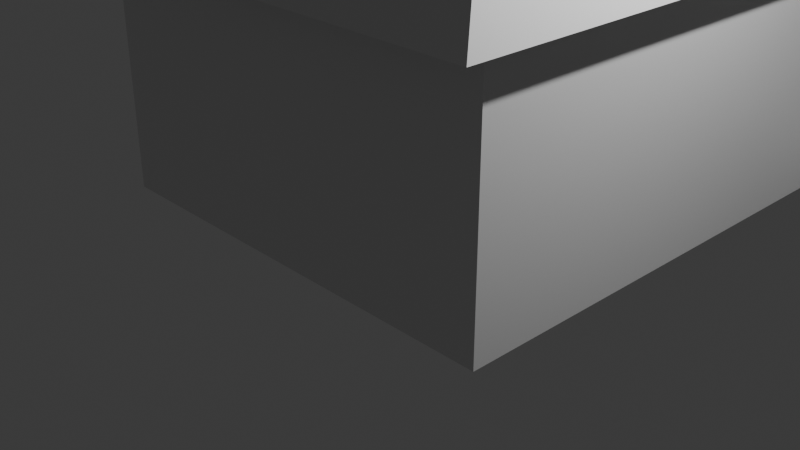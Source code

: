 # Source: poste.blend  (saved by Blender 4.5.88; exported with 4.5.12 LTS)
import bpy
from mathutils import Matrix  # noqa: F401  (used for matrix-valued properties, if any)

bpy.ops.wm.read_factory_settings(use_empty=True)
scene = bpy.context.scene
scene.name = 'Scene'

# ---- collections
col_collection = bpy.data.collections.new('Collection'); scene.collection.children.link(col_collection)

# ---- materials (node trees are filled in below, after node groups)
mat_material = bpy.data.materials.new('Material')
mat_material.alpha_threshold = 0.0
mat_material.roughness = 0.5
mat_material.line_color = (0.0, 0.0, 0.0, 1.0)

# ---- material node trees
mat_material.use_nodes = True; mat_material.node_tree.nodes.clear()
_N = mat_material.node_tree.nodes; _L = mat_material.node_tree.links
n0 = _N.new('ShaderNodeOutputMaterial'); n0.name = 'Material Output'; n0.location = (200, 100)
n1 = _N.new('ShaderNodeBsdfPrincipled'); n1.name = 'Principled BSDF'; n1.location = (-200, 100)
n1.inputs[3].default_value = 1.45
_L.new(n1.outputs[0], n0.inputs[0])
n0.is_active_output = True

# ---- world
world_world = bpy.data.worlds.new('World'); scene.world = world_world
world_world.use_nodes = True; world_world.node_tree.nodes.clear()
_N = world_world.node_tree.nodes; _L = world_world.node_tree.links
n0 = _N.new('ShaderNodeOutputWorld'); n0.name = 'World Output'; n0.location = (200, 100)
n1 = _N.new('ShaderNodeBackground'); n1.name = 'Background'; n1.location = (-200, 100)
n1.inputs[0].default_value = (0.05088, 0.05088, 0.05088, 1.0)
_L.new(n1.outputs[0], n0.inputs[0])
n0.is_active_output = True
world_world.color = (0.05088, 0.05088, 0.05088)
world_world.sun_shadow_jitter_overblur = 0.0

# ---- cameras
cam_camera = bpy.data.cameras.new('Camera')
cam_camera.clip_end = 100.0
cam_camera.ortho_scale = 7.314

# ---- lights
light_light = bpy.data.lights.new('Light', 'POINT')
light_light.energy = 1000.0
light_light.shadow_soft_size = 0.1

# ---- meshes
me_cube = bpy.data.meshes.new('Cube')
me_cube.from_pydata([(0.8189, 0.859, 1.0), (1.0, 1.0, -1.0), (1.0, 1.0, 0.2877), (0.0, 1.125, 0.2736), (1.076, 0.0, 0.2736), (0.8189, 0.0, 1.0), (1.076, 1.125, 0.2736), (1.0, 0.0, -1.0), (0.0, 1.0, -1.0), (0.0, 0.859, 1.0), (0.0, 0.0, -1.0), (0.0, 0.0, 1.0), (1.0, 0.0, 0.2877), (0.0, 1.0, 0.2877), (-0.8189, 0.859, 1.0), (-1.0, 1.0, -1.0), (-1.0, 1.0, 0.2877), (-1.076, 0.0, 0.2736), (-0.8189, 0.0, 1.0), (-1.076, 1.125, 0.2736), (-1.0, 0.0, -1.0), (-1.0, 0.0, 0.2877), (0.8189, -0.859, 1.0), (1.0, -1.0, -1.0), (1.0, -1.0, 0.2877), (0.0, -1.125, 0.2736), (1.076, -1.125, 0.2736), (0.0, -1.0, -1.0), (0.0, -0.859, 1.0), (0.0, -1.0, 0.2877), (-0.8189, -0.859, 1.0), (-1.0, -1.0, -1.0), (-1.0, -1.0, 0.2877), (-1.076, -1.125, 0.2736), (1.0, -0.3655, -1.0), (0.8189, -0.3139, 1.0), (1.076, -0.4111, 0.2736), (0.0, -0.3139, 1.0), (0.0, -0.3655, -1.0), (1.0, -0.3655, 0.2877), (-1.0, -0.3655, -1.0), (-0.8189, -0.3139, 1.0), (-1.076, -0.4111, 0.2736), (-1.0, -0.3655, 0.2877), (1.0, -0.6827, -1.0), (-1.0, -0.6827, -1.0), (0.8189, -0.5864, 1.0), (1.076, -0.7679, 0.2736), (0.0, -0.5864, 1.0), (0.0, -0.6827, -1.0), (1.0, -0.6827, 0.2877), (-0.8189, -0.5864, 1.0), (-1.076, -0.7679, 0.2736), (-1.0, -0.6827, 0.2877), (1.0, 1.0, -0.2851), (1.0, 0.0, -0.2851), (0.0, 1.0, -0.2851), (-1.0, 1.0, -0.2851), (-1.0, 0.0, -0.2851), (1.0, -1.0, -0.2851), (0.0, -1.0, -0.2851), (-1.0, -1.0, -0.2851), (-1.0, -0.3655, -0.2851), (1.0, -0.3655, -0.2851), (1.0, -0.6827, -0.2851), (-1.0, -0.6827, -0.2851), (1.0, -0.7224, -1.0), (-1.0, -0.7224, -1.0), (0.8189, -0.6205, 1.0), (1.076, -0.8124, 0.2736), (0.0, -0.6205, 1.0), (0.0, -0.7224, -1.0), (1.0, -0.7224, 0.2877), (-0.8189, -0.6205, 1.0), (-1.076, -0.8124, 0.2736), (-1.0, -0.7224, 0.2877), (-1.0, -0.7224, -0.2851), (1.0, -0.7224, -0.2851), (0.8189, -0.2711, 1.0), (1.076, -0.355, 0.2736), (0.0, -0.2711, 1.0), (0.0, -0.3157, -1.0), (1.0, -0.3157, 0.2877), (-0.8189, -0.2711, 1.0), (-1.076, -0.355, 0.2736), (-1.0, -0.3157, 0.2877), (1.0, -0.3157, -1.0), (-1.0, -0.3157, -1.0), (-1.0, -0.3157, -0.2851), (1.0, -0.3157, -0.2851), (1.0, -0.3655, -0.2231), (1.0, -0.6827, -0.2231), (1.0, 1.0, -0.2231), (1.0, 0.0, -0.2231), (0.0, 1.0, -0.2231), (-1.0, 1.0, -0.2231), (-1.0, 0.0, -0.2231), (1.0, -1.0, -0.2231), (0.0, -1.0, -0.2231), (-1.0, -1.0, -0.2231), (-1.0, -0.3655, -0.2231), (-1.0, -0.6827, -0.2231), (-1.0, -0.7224, -0.2231), (1.0, -0.7224, -0.2231), (-1.0, -0.3157, -0.2231), (1.0, -0.3157, -0.2231), (1.156, 0.833, -1.001), (1.156, 0.833, -0.398), (1.156, 1.094, -1.001), (1.156, 1.094, -0.398), (1.477, 0.833, -1.001), (1.477, 0.833, -0.398), (1.477, 1.094, -1.001), (1.477, 1.094, -0.398), (1.156, 0.8631, -1.001), (1.156, 0.8631, -0.398), (1.477, 0.8631, -1.001), (1.477, 0.8631, -0.398), (1.156, 1.063, -0.398), (1.477, 1.063, -1.001), (1.156, 1.063, -1.001), (1.477, 1.063, -0.398), (1.431, 1.094, -1.001), (1.431, 1.094, -0.398), (1.431, 0.833, -1.001), (1.431, 0.833, -0.398), (1.431, 0.8631, -0.398), (1.431, 0.8631, -1.001), (1.431, 1.063, -1.001), (1.431, 1.063, -0.398), (1.21, 1.094, -1.001), (1.21, 0.833, -0.398), (1.21, 0.8631, -1.001), (1.21, 1.063, -1.001), (1.21, 1.094, -0.398), (1.21, 0.833, -1.001), (1.21, 0.8631, -0.398), (1.21, 1.063, -0.398), (1.156, 0.833, -0.8596), (1.156, 1.094, -0.8596), (1.477, 1.094, -0.8596), (1.477, 0.833, -0.8596), (1.477, 0.8631, -0.8596), (1.156, 0.8631, -0.8596), (1.477, 1.063, -0.8596), (1.156, 1.063, -0.8596), (1.431, 0.833, -0.8596), (1.431, 1.094, -0.8596), (1.21, 1.094, -0.8596), (1.21, 0.833, -0.8596)], [], [(94, 13, 2, 92), (3, 9, 0, 6), (6, 0, 5, 4), (8, 1, 7, 10), (92, 2, 12, 93), (0, 9, 11, 5), (13, 3, 6, 2), (2, 6, 4, 12), (94, 95, 16, 13), (3, 19, 14, 9), (19, 17, 18, 14), (8, 10, 20, 15), (95, 96, 21, 16), (14, 18, 11, 9), (13, 16, 19, 3), (16, 21, 17, 19), (98, 97, 24, 29), (25, 26, 22, 28), (79, 4, 5, 78), (81, 10, 7, 86), (105, 93, 12, 82), (78, 5, 11, 80), (29, 24, 26, 25), (82, 12, 4, 79), (98, 29, 32, 99), (25, 28, 30, 33), (84, 83, 18, 17), (81, 87, 20, 10), (104, 85, 21, 96), (83, 80, 11, 18), (29, 25, 33, 32), (85, 84, 17, 21), (53, 52, 42, 43), (51, 48, 37, 41), (101, 53, 43, 100), (49, 45, 40, 38), (52, 51, 41, 42), (50, 39, 36, 47), (46, 35, 37, 48), (91, 90, 39, 50), (49, 38, 34, 44), (47, 36, 35, 46), (69, 47, 46, 68), (71, 49, 44, 66), (103, 91, 50, 72), (68, 46, 48, 70), (72, 50, 47, 69), (74, 73, 51, 52), (71, 67, 45, 49), (102, 75, 53, 101), (73, 70, 48, 51), (75, 74, 52, 53), (67, 76, 65, 45), (66, 44, 64, 77), (44, 34, 63, 64), (45, 65, 62, 40), (87, 88, 58, 20), (27, 60, 61, 31), (86, 7, 55, 89), (27, 23, 59, 60), (15, 20, 58, 57), (8, 15, 57, 56), (1, 54, 55, 7), (8, 56, 54, 1), (23, 66, 77, 59), (31, 61, 76, 67), (32, 33, 74, 75), (30, 28, 70, 73), (99, 32, 75, 102), (27, 31, 67, 71), (33, 30, 73, 74), (24, 72, 69, 26), (22, 68, 70, 28), (97, 103, 72, 24), (27, 71, 66, 23), (26, 69, 68, 22), (34, 86, 89, 63), (40, 62, 88, 87), (43, 42, 84, 85), (41, 37, 80, 83), (100, 43, 85, 104), (38, 40, 87, 81), (42, 41, 83, 84), (39, 82, 79, 36), (35, 78, 80, 37), (90, 105, 82, 39), (38, 81, 86, 34), (36, 79, 78, 35), (63, 89, 105, 90), (62, 100, 104, 88), (59, 77, 103, 97), (61, 99, 102, 76), (76, 102, 101, 65), (77, 64, 91, 103), (64, 63, 90, 91), (65, 101, 100, 62), (88, 104, 96, 58), (60, 98, 99, 61), (89, 55, 93, 105), (60, 59, 97, 98), (57, 58, 96, 95), (56, 57, 95, 94), (54, 92, 93, 55), (56, 94, 92, 54), (145, 118, 109, 139), (147, 123, 113, 140), (142, 117, 111, 141), (149, 131, 107, 138), (127, 116, 110, 124), (136, 115, 107, 131), (137, 118, 115, 136), (144, 121, 117, 142), (138, 107, 115, 143), (140, 113, 121, 144), (122, 112, 119, 128), (134, 109, 118, 137), (143, 115, 118, 145), (113, 123, 129, 121), (121, 129, 126, 117), (117, 126, 125, 111), (141, 111, 125, 146), (148, 134, 123, 147), (139, 109, 134, 148), (114, 132, 135, 106), (108, 130, 133, 120), (123, 134, 137, 129), (129, 137, 136, 126), (126, 136, 131, 125), (146, 125, 131, 149), (108, 139, 148, 130), (110, 141, 146, 124), (112, 140, 144, 119), (106, 138, 143, 114), (135, 149, 138, 106), (116, 142, 141, 110), (122, 147, 140, 112), (120, 145, 139, 108), (146, 141, 142, 144, 140, 147, 148, 139, 145, 143, 138, 149), (114, 143, 149, 135), (120, 130, 148, 145), (116, 124, 146, 142), (119, 144, 147, 122)])
_uv = me_cube.uv_layers.new(name='UVMap')
_uv.uv.foreach_set('vector', [0.4721, 0.375, 0.536, 0.375, 0.536, 0.5, 0.4721, 0.5, 0.5413, 0.375, 0.625, 0.375, 0.625, 0.5, 0.5413, 0.5, 0.5413, 0.5, 0.625, 0.5, 0.625, 0.625, 0.5413, 0.625, 0.25, 0.5, 0.375, 0.5, 0.375, 0.625, 0.25, 0.625, 0.4721, 0.5, 0.536, 0.5, 0.536, 0.625, 0.4721, 0.625, 0.625, 0.5, 0.75, 0.5, 0.75, 0.625, 0.625, 0.625, 0.536, 0.375, 0.5413, 0.375, 0.5413, 0.5, 0.536, 0.5, 0.536, 0.5, 0.5413, 0.5, 0.5413, 0.625, 0.536, 0.625, 0.4721, 0.375, 0.4721, 0.5, 0.536, 0.5, 0.536, 0.375, 0.5413, 0.375, 0.5413, 0.5, 0.625, 0.5, 0.625, 0.375, 0.5413, 0.5, 0.5413, 0.625, 0.625, 0.625, 0.625, 0.5, 0.25, 0.5, 0.25, 0.625, 0.375, 0.625, 0.375, 0.5, 0.4721, 0.5, 0.4721, 0.625, 0.536, 0.625, 0.536, 0.5, 0.625, 0.5, 0.625, 0.625, 0.75, 0.625, 0.75, 0.5, 0.536, 0.375, 0.536, 0.5, 0.5413, 0.5, 0.5413, 0.375, 0.536, 0.5, 0.536, 0.625, 0.5413, 0.625, 0.5413, 0.5, 0.4721, 0.375, 0.4721, 0.5, 0.536, 0.5, 0.536, 0.375, 0.5413, 0.375, 0.5413, 0.5, 0.625, 0.5, 0.625, 0.375, 0.5413, 0.5855, 0.5413, 0.625, 0.625, 0.625, 0.625, 0.5855, 0.25, 0.5855, 0.25, 0.625, 0.375, 0.625, 0.375, 0.5855, 0.4721, 0.5855, 0.4721, 0.625, 0.536, 0.625, 0.536, 0.5855, 0.625, 0.5855, 0.625, 0.625, 0.75, 0.625, 0.75, 0.5855, 0.536, 0.375, 0.536, 0.5, 0.5413, 0.5, 0.5413, 0.375, 0.536, 0.5855, 0.536, 0.625, 0.5413, 0.625, 0.5413, 0.5855, 0.4721, 0.375, 0.536, 0.375, 0.536, 0.5, 0.4721, 0.5, 0.5413, 0.375, 0.625, 0.375, 0.625, 0.5, 0.5413, 0.5, 0.5413, 0.5855, 0.625, 0.5855, 0.625, 0.625, 0.5413, 0.625, 0.25, 0.5855, 0.375, 0.5855, 0.375, 0.625, 0.25, 0.625, 0.4721, 0.5855, 0.536, 0.5855, 0.536, 0.625, 0.4721, 0.625, 0.625, 0.5855, 0.75, 0.5855, 0.75, 0.625, 0.625, 0.625, 0.536, 0.375, 0.5413, 0.375, 0.5413, 0.5, 0.536, 0.5, 0.536, 0.5855, 0.5413, 0.5855, 0.5413, 0.625, 0.536, 0.625, 0.536, 0.5397, 0.5413, 0.5397, 0.5413, 0.5793, 0.536, 0.5793, 0.625, 0.5397, 0.75, 0.5397, 0.75, 0.5793, 0.625, 0.5793, 0.4721, 0.5397, 0.536, 0.5397, 0.536, 0.5793, 0.4721, 0.5793, 0.25, 0.5397, 0.375, 0.5397, 0.375, 0.5793, 0.25, 0.5793, 0.5413, 0.5397, 0.625, 0.5397, 0.625, 0.5793, 0.5413, 0.5793, 0.536, 0.5397, 0.536, 0.5793, 0.5413, 0.5793, 0.5413, 0.5397, 0.625, 0.5397, 0.625, 0.5793, 0.75, 0.5793, 0.75, 0.5397, 0.4721, 0.5397, 0.4721, 0.5793, 0.536, 0.5793, 0.536, 0.5397, 0.25, 0.5397, 0.25, 0.5793, 0.375, 0.5793, 0.375, 0.5397, 0.5413, 0.5397, 0.5413, 0.5793, 0.625, 0.5793, 0.625, 0.5397, 0.5413, 0.5347, 0.5413, 0.5397, 0.625, 0.5397, 0.625, 0.5347, 0.25, 0.5347, 0.25, 0.5397, 0.375, 0.5397, 0.375, 0.5347, 0.4721, 0.5347, 0.4721, 0.5397, 0.536, 0.5397, 0.536, 0.5347, 0.625, 0.5347, 0.625, 0.5397, 0.75, 0.5397, 0.75, 0.5347, 0.536, 0.5347, 0.536, 0.5397, 0.5413, 0.5397, 0.5413, 0.5347, 0.5413, 0.5347, 0.625, 0.5347, 0.625, 0.5397, 0.5413, 0.5397, 0.25, 0.5347, 0.375, 0.5347, 0.375, 0.5397, 0.25, 0.5397, 0.4721, 0.5347, 0.536, 0.5347, 0.536, 0.5397, 0.4721, 0.5397, 0.625, 0.5347, 0.75, 0.5347, 0.75, 0.5397, 0.625, 0.5397, 0.536, 0.5347, 0.5413, 0.5347, 0.5413, 0.5397, 0.536, 0.5397, 0.375, 0.5347, 0.4644, 0.5347, 0.4644, 0.5397, 0.375, 0.5397, 0.375, 0.5347, 0.375, 0.5397, 0.4644, 0.5397, 0.4644, 0.5347, 0.375, 0.5397, 0.375, 0.5793, 0.4644, 0.5793, 0.4644, 0.5397, 0.375, 0.5397, 0.4644, 0.5397, 0.4644, 0.5793, 0.375, 0.5793, 0.375, 0.5855, 0.4644, 0.5855, 0.4644, 0.625, 0.375, 0.625, 0.375, 0.375, 0.4644, 0.375, 0.4644, 0.5, 0.375, 0.5, 0.375, 0.5855, 0.375, 0.625, 0.4644, 0.625, 0.4644, 0.5855, 0.375, 0.375, 0.375, 0.5, 0.4644, 0.5, 0.4644, 0.375, 0.375, 0.5, 0.375, 0.625, 0.4644, 0.625, 0.4644, 0.5, 0.375, 0.375, 0.375, 0.5, 0.4644, 0.5, 0.4644, 0.375, 0.375, 0.5, 0.4644, 0.5, 0.4644, 0.625, 0.375, 0.625, 0.375, 0.375, 0.4644, 0.375, 0.4644, 0.5, 0.375, 0.5, 0.375, 0.5, 0.375, 0.5347, 0.4644, 0.5347, 0.4644, 0.5, 0.375, 0.5, 0.4644, 0.5, 0.4644, 0.5347, 0.375, 0.5347, 0.536, 0.5, 0.5413, 0.5, 0.5413, 0.5347, 0.536, 0.5347, 0.625, 0.5, 0.75, 0.5, 0.75, 0.5347, 0.625, 0.5347, 0.4721, 0.5, 0.536, 0.5, 0.536, 0.5347, 0.4721, 0.5347, 0.25, 0.5, 0.375, 0.5, 0.375, 0.5347, 0.25, 0.5347, 0.5413, 0.5, 0.625, 0.5, 0.625, 0.5347, 0.5413, 0.5347, 0.536, 0.5, 0.536, 0.5347, 0.5413, 0.5347, 0.5413, 0.5, 0.625, 0.5, 0.625, 0.5347, 0.75, 0.5347, 0.75, 0.5, 0.4721, 0.5, 0.4721, 0.5347, 0.536, 0.5347, 0.536, 0.5, 0.25, 0.5, 0.25, 0.5347, 0.375, 0.5347, 0.375, 0.5, 0.5413, 0.5, 0.5413, 0.5347, 0.625, 0.5347, 0.625, 0.5, 0.375, 0.5793, 0.375, 0.5855, 0.4644, 0.5855, 0.4644, 0.5793, 0.375, 0.5793, 0.4644, 0.5793, 0.4644, 0.5855, 0.375, 0.5855, 0.536, 0.5793, 0.5413, 0.5793, 0.5413, 0.5855, 0.536, 0.5855, 0.625, 0.5793, 0.75, 0.5793, 0.75, 0.5855, 0.625, 0.5855, 0.4721, 0.5793, 0.536, 0.5793, 0.536, 0.5855, 0.4721, 0.5855, 0.25, 0.5793, 0.375, 0.5793, 0.375, 0.5855, 0.25, 0.5855, 0.5413, 0.5793, 0.625, 0.5793, 0.625, 0.5855, 0.5413, 0.5855, 0.536, 0.5793, 0.536, 0.5855, 0.5413, 0.5855, 0.5413, 0.5793, 0.625, 0.5793, 0.625, 0.5855, 0.75, 0.5855, 0.75, 0.5793, 0.4721, 0.5793, 0.4721, 0.5855, 0.536, 0.5855, 0.536, 0.5793, 0.25, 0.5793, 0.25, 0.5855, 0.375, 0.5855, 0.375, 0.5793, 0.5413, 0.5793, 0.5413, 0.5855, 0.625, 0.5855, 0.625, 0.5793, 0.4644, 0.5793, 0.4644, 0.5855, 0.4721, 0.5855, 0.4721, 0.5793, 0.4644, 0.5793, 0.4721, 0.5793, 0.4721, 0.5855, 0.4644, 0.5855, 0.4644, 0.5, 0.4644, 0.5347, 0.4721, 0.5347, 0.4721, 0.5, 0.4644, 0.5, 0.4721, 0.5, 0.4721, 0.5347, 0.4644, 0.5347, 0.4644, 0.5347, 0.4721, 0.5347, 0.4721, 0.5397, 0.4644, 0.5397, 0.4644, 0.5347, 0.4644, 0.5397, 0.4721, 0.5397, 0.4721, 0.5347, 0.4644, 0.5397, 0.4644, 0.5793, 0.4721, 0.5793, 0.4721, 0.5397, 0.4644, 0.5397, 0.4721, 0.5397, 0.4721, 0.5793, 0.4644, 0.5793, 0.4644, 0.5855, 0.4721, 0.5855, 0.4721, 0.625, 0.4644, 0.625, 0.4644, 0.375, 0.4721, 0.375, 0.4721, 0.5, 0.4644, 0.5, 0.4644, 0.5855, 0.4644, 0.625, 0.4721, 0.625, 0.4721, 0.5855, 0.4644, 0.375, 0.4644, 0.5, 0.4721, 0.5, 0.4721, 0.375, 0.4644, 0.5, 0.4644, 0.625, 0.4721, 0.625, 0.4721, 0.5, 0.4644, 0.375, 0.4644, 0.5, 0.4721, 0.5, 0.4721, 0.375, 0.4644, 0.5, 0.4721, 0.5, 0.4721, 0.625, 0.4644, 0.625, 0.4644, 0.375, 0.4721, 0.375, 0.4721, 0.5, 0.4644, 0.5, 0.4334, 0.2194, 0.625, 0.2194, 0.625, 0.25, 0.4334, 0.25, 0.4334, 0.464, 0.625, 0.464, 0.625, 0.5, 0.4334, 0.5, 0.4334, 0.7213, 0.625, 0.7213, 0.625, 0.75, 0.4334, 0.75, 0.4334, 0.9578, 0.625, 0.9578, 0.625, 1.0, 0.4334, 1.0, 0.339, 0.7213, 0.375, 0.7213, 0.375, 0.75, 0.339, 0.75, 0.8328, 0.7213, 0.875, 0.7213, 0.875, 0.75, 0.8328, 0.75, 0.8328, 0.5306, 0.875, 0.5306, 0.875, 0.7213, 0.8328, 0.7213, 0.4334, 0.5306, 0.625, 0.5306, 0.625, 0.7213, 0.4334, 0.7213, 0.4334, 0.0, 0.625, 0.0, 0.625, 0.02874, 0.4334, 0.02874, 0.4334, 0.5, 0.625, 0.5, 0.625, 0.5306, 0.4334, 0.5306, 0.339, 0.5, 0.375, 0.5, 0.375, 0.5306, 0.339, 0.5306, 0.8328, 0.5, 0.875, 0.5, 0.875, 0.5306, 0.8328, 0.5306, 0.4334, 0.02874, 0.625, 0.02874, 0.625, 0.2194, 0.4334, 0.2194, 0.625, 0.5, 0.661, 0.5, 0.661, 0.5306, 0.625, 0.5306, 0.625, 0.5306, 0.661, 0.5306, 0.661, 0.7213, 0.625, 0.7213, 0.625, 0.7213, 0.661, 0.7213, 0.661, 0.75, 0.625, 0.75, 0.4334, 0.75, 0.625, 0.75, 0.625, 0.786, 0.4334, 0.786, 0.4334, 0.2922, 0.625, 0.2922, 0.625, 0.464, 0.4334, 0.464, 0.4334, 0.25, 0.625, 0.25, 0.625, 0.2922, 0.4334, 0.2922, 0.125, 0.7213, 0.1672, 0.7213, 0.1672, 0.75, 0.125, 0.75, 0.125, 0.5, 0.1672, 0.5, 0.1672, 0.5306, 0.125, 0.5306, 0.661, 0.5, 0.8328, 0.5, 0.8328, 0.5306, 0.661, 0.5306, 0.661, 0.5306, 0.8328, 0.5306, 0.8328, 0.7213, 0.661, 0.7213, 0.661, 0.7213, 0.8328, 0.7213, 0.8328, 0.75, 0.661, 0.75, 0.4334, 0.786, 0.625, 0.786, 0.625, 0.9578, 0.4334, 0.9578, 0.375, 0.25, 0.4334, 0.25, 0.4334, 0.2922, 0.375, 0.2922, 0.375, 0.75, 0.4334, 0.75, 0.4334, 0.786, 0.375, 0.786, 0.375, 0.5, 0.4334, 0.5, 0.4334, 0.5306, 0.375, 0.5306, 0.375, 0.0, 0.4334, 0.0, 0.4334, 0.02874, 0.375, 0.02874, 0.375, 0.9578, 0.4334, 0.9578, 0.4334, 1.0, 0.375, 1.0, 0.375, 0.7213, 0.4334, 0.7213, 0.4334, 0.75, 0.375, 0.75, 0.375, 0.464, 0.4334, 0.464, 0.4334, 0.5, 0.375, 0.5, 0.375, 0.2194, 0.4334, 0.2194, 0.4334, 0.25, 0.375, 0.25, 0.0, 0.0, 0.0, 0.0, 0.0, 0.0, 0.0, 0.0, 0.0, 0.0, 0.0, 0.0, 0.0, 0.0, 0.0, 0.0, 0.0, 0.0, 0.0, 0.0, 0.0, 0.0, 0.0, 0.0, 0.375, 0.02874, 0.4334, 0.02874, 0.4334, 0.9578, 0.375, 0.9578, 0.375, 0.2194, 0.375, 0.2922, 0.4334, 0.2922, 0.4334, 0.2194, 0.375, 0.7213, 0.375, 0.786, 0.4334, 0.786, 0.4334, 0.7213, 0.375, 0.5306, 0.4334, 0.5306, 0.4334, 0.464, 0.375, 0.464])
me_cube.materials.append(mat_material)
me_cube.use_mirror_vertex_groups = False
me_cube.update()

# ---- objects
ob_cube = bpy.data.objects.new('Cube', me_cube)
ob_light = bpy.data.objects.new('Light', light_light)
ob_camera = bpy.data.objects.new('Camera', cam_camera)

# ---- transforms, parenting, visibility, modifiers, constraints
ob_cube.location = (7.373e-32, 1.495, 2.084)
ob_cube.scale = (2.422, 2.972, 2.068)
ob_cube.lock_rotations_4d = False
ob_cube.empty_display_type = 'ARROWS'
ob_cube.lineart.crease_threshold = 0.0
ob_light.location = (4.076, 1.005, 5.904)
ob_light.rotation_euler = (0.6503, 0.05522, 1.866)
ob_light.lock_rotations_4d = False
ob_light.empty_display_type = 'ARROWS'
ob_light.color = (0.0, 0.0, 0.0, 0.0)
ob_light.lineart.crease_threshold = 0.0
ob_camera.location = (7.359, -6.926, 4.958)
ob_camera.rotation_euler = (1.109, 0.0, 0.8149)
ob_camera.lock_rotations_4d = False
ob_camera.empty_display_type = 'ARROWS'
ob_camera.color = (0.0, 0.0, 0.0, 0.0)
ob_camera.display_type = 'WIRE'
ob_camera.lineart.crease_threshold = 0.0

# ---- collection membership
col_collection.objects.link(ob_cube)
col_collection.objects.link(ob_light)
col_collection.objects.link(ob_camera)

# ---- scene / render settings (as saved in the file)
scene.camera = ob_camera
scene.frame_start = 1; scene.frame_end = 250; scene.frame_set(1)
scene.render.engine = 'BLENDER_EEVEE_NEXT'
bpy.context.view_layer.update()
